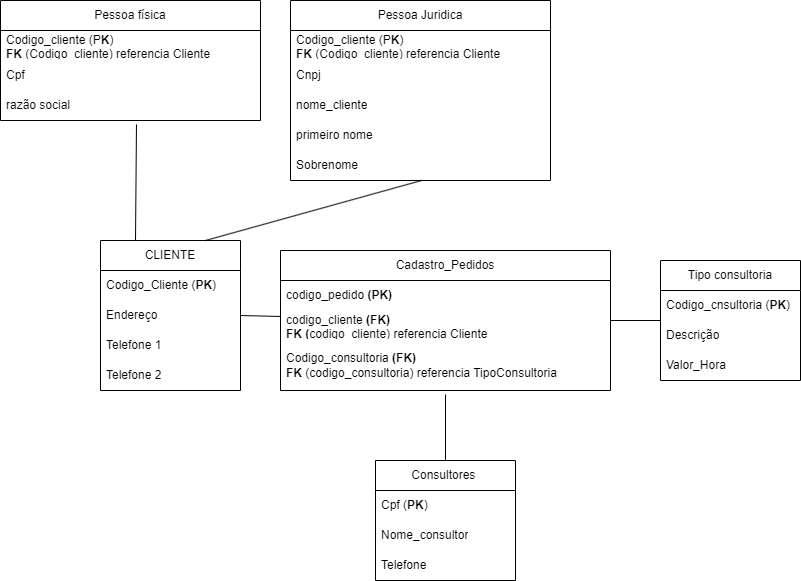

The diagram above was exported from draw.io. Its source (the exported page's mxGraphModel, read from the mxfile embedded in the PNG):
<mxGraphModel dx="986" dy="792" grid="1" gridSize="10" guides="1" tooltips="1" connect="1" arrows="1" fold="1" page="1" pageScale="1" pageWidth="827" pageHeight="1169" math="0" shadow="0">
  <root>
    <mxCell id="0" />
    <mxCell id="1" parent="0" />
    <mxCell id="m1UaJdVGv2qs9_uq76hT-1" value="CLIENTE" style="swimlane;fontStyle=0;childLayout=stackLayout;horizontal=1;startSize=30;horizontalStack=0;resizeParent=1;resizeParentMax=0;resizeLast=0;collapsible=1;marginBottom=0;whiteSpace=wrap;html=1;" parent="1" vertex="1">
      <mxGeometry x="110" y="260" width="140" height="150" as="geometry">
        <mxRectangle x="130" y="440" width="90" height="30" as="alternateBounds" />
      </mxGeometry>
    </mxCell>
    <mxCell id="m1UaJdVGv2qs9_uq76hT-2" value="Codigo_Cliente (&lt;b&gt;PK&lt;/b&gt;)" style="text;strokeColor=none;fillColor=none;align=left;verticalAlign=middle;spacingLeft=4;spacingRight=4;overflow=hidden;points=[[0,0.5],[1,0.5]];portConstraint=eastwest;rotatable=0;whiteSpace=wrap;html=1;" parent="m1UaJdVGv2qs9_uq76hT-1" vertex="1">
      <mxGeometry y="30" width="140" height="30" as="geometry" />
    </mxCell>
    <mxCell id="m1UaJdVGv2qs9_uq76hT-3" value="Endereço" style="text;strokeColor=none;fillColor=none;align=left;verticalAlign=middle;spacingLeft=4;spacingRight=4;overflow=hidden;points=[[0,0.5],[1,0.5]];portConstraint=eastwest;rotatable=0;whiteSpace=wrap;html=1;" parent="m1UaJdVGv2qs9_uq76hT-1" vertex="1">
      <mxGeometry y="60" width="140" height="30" as="geometry" />
    </mxCell>
    <mxCell id="m1UaJdVGv2qs9_uq76hT-4" value="Telefone 1" style="text;strokeColor=none;fillColor=none;align=left;verticalAlign=middle;spacingLeft=4;spacingRight=4;overflow=hidden;points=[[0,0.5],[1,0.5]];portConstraint=eastwest;rotatable=0;whiteSpace=wrap;html=1;" parent="m1UaJdVGv2qs9_uq76hT-1" vertex="1">
      <mxGeometry y="90" width="140" height="30" as="geometry" />
    </mxCell>
    <mxCell id="m1UaJdVGv2qs9_uq76hT-5" value="Telefone 2" style="text;strokeColor=none;fillColor=none;align=left;verticalAlign=middle;spacingLeft=4;spacingRight=4;overflow=hidden;points=[[0,0.5],[1,0.5]];portConstraint=eastwest;rotatable=0;whiteSpace=wrap;html=1;" parent="m1UaJdVGv2qs9_uq76hT-1" vertex="1">
      <mxGeometry y="120" width="140" height="30" as="geometry" />
    </mxCell>
    <mxCell id="m1UaJdVGv2qs9_uq76hT-8" value="Pessoa física" style="swimlane;fontStyle=0;childLayout=stackLayout;horizontal=1;startSize=30;horizontalStack=0;resizeParent=1;resizeParentMax=0;resizeLast=0;collapsible=1;marginBottom=0;whiteSpace=wrap;html=1;" parent="1" vertex="1">
      <mxGeometry x="10" y="20" width="260" height="120" as="geometry">
        <mxRectangle x="10" y="140" width="110" height="30" as="alternateBounds" />
      </mxGeometry>
    </mxCell>
    <mxCell id="m1UaJdVGv2qs9_uq76hT-9" value="Codigo_cliente (P&lt;b&gt;K&lt;/b&gt;)&lt;div&gt;&lt;b&gt;FK&amp;nbsp;&lt;/b&gt;(Codigo_cliente) referencia Cliente&lt;br&gt;&lt;/div&gt;" style="text;strokeColor=none;fillColor=none;align=left;verticalAlign=middle;spacingLeft=4;spacingRight=4;overflow=hidden;points=[[0,0.5],[1,0.5]];portConstraint=eastwest;rotatable=0;whiteSpace=wrap;html=1;" parent="m1UaJdVGv2qs9_uq76hT-8" vertex="1">
      <mxGeometry y="30" width="260" height="30" as="geometry" />
    </mxCell>
    <mxCell id="m1UaJdVGv2qs9_uq76hT-10" value="Cpf" style="text;strokeColor=none;fillColor=none;align=left;verticalAlign=middle;spacingLeft=4;spacingRight=4;overflow=hidden;points=[[0,0.5],[1,0.5]];portConstraint=eastwest;rotatable=0;whiteSpace=wrap;html=1;" parent="m1UaJdVGv2qs9_uq76hT-8" vertex="1">
      <mxGeometry y="60" width="260" height="30" as="geometry" />
    </mxCell>
    <mxCell id="m1UaJdVGv2qs9_uq76hT-11" value="razão social" style="text;strokeColor=none;fillColor=none;align=left;verticalAlign=middle;spacingLeft=4;spacingRight=4;overflow=hidden;points=[[0,0.5],[1,0.5]];portConstraint=eastwest;rotatable=0;whiteSpace=wrap;html=1;" parent="m1UaJdVGv2qs9_uq76hT-8" vertex="1">
      <mxGeometry y="90" width="260" height="30" as="geometry" />
    </mxCell>
    <mxCell id="m1UaJdVGv2qs9_uq76hT-12" value="Pessoa Juridica" style="swimlane;fontStyle=0;childLayout=stackLayout;horizontal=1;startSize=30;horizontalStack=0;resizeParent=1;resizeParentMax=0;resizeLast=0;collapsible=1;marginBottom=0;whiteSpace=wrap;html=1;" parent="1" vertex="1">
      <mxGeometry x="300" y="20" width="260" height="180" as="geometry">
        <mxRectangle x="310" y="140" width="130" height="30" as="alternateBounds" />
      </mxGeometry>
    </mxCell>
    <mxCell id="m1UaJdVGv2qs9_uq76hT-13" value="Codigo_cliente (P&lt;b&gt;K&lt;/b&gt;)&lt;div&gt;&lt;b&gt;FK&amp;nbsp;&lt;/b&gt;(Codigo_cliente) referencia Cliente&lt;br&gt;&lt;/div&gt;" style="text;strokeColor=none;fillColor=none;align=left;verticalAlign=middle;spacingLeft=4;spacingRight=4;overflow=hidden;points=[[0,0.5],[1,0.5]];portConstraint=eastwest;rotatable=0;whiteSpace=wrap;html=1;" parent="m1UaJdVGv2qs9_uq76hT-12" vertex="1">
      <mxGeometry y="30" width="260" height="30" as="geometry" />
    </mxCell>
    <mxCell id="m1UaJdVGv2qs9_uq76hT-24" value="Cnpj" style="text;strokeColor=none;fillColor=none;align=left;verticalAlign=middle;spacingLeft=4;spacingRight=4;overflow=hidden;points=[[0,0.5],[1,0.5]];portConstraint=eastwest;rotatable=0;whiteSpace=wrap;html=1;" parent="m1UaJdVGv2qs9_uq76hT-12" vertex="1">
      <mxGeometry y="60" width="260" height="30" as="geometry" />
    </mxCell>
    <mxCell id="m1UaJdVGv2qs9_uq76hT-14" value="nome_cliente" style="text;strokeColor=none;fillColor=none;align=left;verticalAlign=middle;spacingLeft=4;spacingRight=4;overflow=hidden;points=[[0,0.5],[1,0.5]];portConstraint=eastwest;rotatable=0;whiteSpace=wrap;html=1;" parent="m1UaJdVGv2qs9_uq76hT-12" vertex="1">
      <mxGeometry y="90" width="260" height="30" as="geometry" />
    </mxCell>
    <mxCell id="m1UaJdVGv2qs9_uq76hT-15" value="primeiro nome" style="text;strokeColor=none;fillColor=none;align=left;verticalAlign=middle;spacingLeft=4;spacingRight=4;overflow=hidden;points=[[0,0.5],[1,0.5]];portConstraint=eastwest;rotatable=0;whiteSpace=wrap;html=1;" parent="m1UaJdVGv2qs9_uq76hT-12" vertex="1">
      <mxGeometry y="120" width="260" height="30" as="geometry" />
    </mxCell>
    <mxCell id="m1UaJdVGv2qs9_uq76hT-25" value="Sobrenome" style="text;strokeColor=none;fillColor=none;align=left;verticalAlign=middle;spacingLeft=4;spacingRight=4;overflow=hidden;points=[[0,0.5],[1,0.5]];portConstraint=eastwest;rotatable=0;whiteSpace=wrap;html=1;" parent="m1UaJdVGv2qs9_uq76hT-12" vertex="1">
      <mxGeometry y="150" width="260" height="30" as="geometry" />
    </mxCell>
    <mxCell id="m1UaJdVGv2qs9_uq76hT-27" value="" style="endArrow=none;html=1;rounded=0;exitX=0.523;exitY=1.133;exitDx=0;exitDy=0;exitPerimeter=0;entryX=0.25;entryY=0;entryDx=0;entryDy=0;" parent="1" source="m1UaJdVGv2qs9_uq76hT-11" target="m1UaJdVGv2qs9_uq76hT-1" edge="1">
      <mxGeometry width="50" height="50" relative="1" as="geometry">
        <mxPoint x="170" y="530" as="sourcePoint" />
        <mxPoint x="200" y="450" as="targetPoint" />
      </mxGeometry>
    </mxCell>
    <mxCell id="m1UaJdVGv2qs9_uq76hT-28" value="" style="endArrow=none;html=1;rounded=0;entryX=0.75;entryY=0;entryDx=0;entryDy=0;exitX=0.504;exitY=1;exitDx=0;exitDy=0;exitPerimeter=0;" parent="1" source="m1UaJdVGv2qs9_uq76hT-25" target="m1UaJdVGv2qs9_uq76hT-1" edge="1">
      <mxGeometry width="50" height="50" relative="1" as="geometry">
        <mxPoint x="170" y="530" as="sourcePoint" />
        <mxPoint x="220" y="480" as="targetPoint" />
      </mxGeometry>
    </mxCell>
    <mxCell id="m1UaJdVGv2qs9_uq76hT-29" value="" style="endArrow=none;html=1;rounded=0;exitX=1;exitY=0.5;exitDx=0;exitDy=0;" parent="1" source="m1UaJdVGv2qs9_uq76hT-1" target="m1UaJdVGv2qs9_uq76hT-30" edge="1">
      <mxGeometry width="50" height="50" relative="1" as="geometry">
        <mxPoint x="330" y="530" as="sourcePoint" />
        <mxPoint x="430" y="490" as="targetPoint" />
      </mxGeometry>
    </mxCell>
    <mxCell id="m1UaJdVGv2qs9_uq76hT-30" value="Cadastro_Pedidos" style="swimlane;fontStyle=0;childLayout=stackLayout;horizontal=1;startSize=30;horizontalStack=0;resizeParent=1;resizeParentMax=0;resizeLast=0;collapsible=1;marginBottom=0;whiteSpace=wrap;html=1;" parent="1" vertex="1">
      <mxGeometry x="290" y="270" width="330" height="140" as="geometry">
        <mxRectangle x="290" y="435" width="140" height="30" as="alternateBounds" />
      </mxGeometry>
    </mxCell>
    <mxCell id="m1UaJdVGv2qs9_uq76hT-31" value="codigo_pedido &lt;b&gt;(PK)&lt;/b&gt;" style="text;strokeColor=none;fillColor=none;align=left;verticalAlign=middle;spacingLeft=4;spacingRight=4;overflow=hidden;points=[[0,0.5],[1,0.5]];portConstraint=eastwest;rotatable=0;whiteSpace=wrap;html=1;" parent="m1UaJdVGv2qs9_uq76hT-30" vertex="1">
      <mxGeometry y="30" width="330" height="30" as="geometry" />
    </mxCell>
    <mxCell id="m1UaJdVGv2qs9_uq76hT-32" value="codigo_cliente &lt;b&gt;(FK)&lt;/b&gt;&lt;div&gt;&lt;b&gt;FK (&lt;/b&gt;codigo_cliente) referencia Cliente&amp;nbsp;&lt;b&gt;&lt;br&gt;&lt;/b&gt;&lt;/div&gt;" style="text;strokeColor=none;fillColor=none;align=left;verticalAlign=middle;spacingLeft=4;spacingRight=4;overflow=hidden;points=[[0,0.5],[1,0.5]];portConstraint=eastwest;rotatable=0;whiteSpace=wrap;html=1;" parent="m1UaJdVGv2qs9_uq76hT-30" vertex="1">
      <mxGeometry y="60" width="330" height="30" as="geometry" />
    </mxCell>
    <mxCell id="m1UaJdVGv2qs9_uq76hT-36" value="&lt;div&gt;Codigo_consultoria&lt;b&gt;&amp;nbsp;(FK)&lt;/b&gt;&lt;b&gt;&lt;br&gt;&lt;/b&gt;&lt;/div&gt;&lt;b&gt;FK &lt;/b&gt;(codigo_consultoria) referencia TipoConsultoria" style="text;strokeColor=none;fillColor=none;align=left;verticalAlign=middle;spacingLeft=4;spacingRight=4;overflow=hidden;points=[[0,0.5],[1,0.5]];portConstraint=eastwest;rotatable=0;whiteSpace=wrap;html=1;" parent="m1UaJdVGv2qs9_uq76hT-30" vertex="1">
      <mxGeometry y="90" width="330" height="50" as="geometry" />
    </mxCell>
    <mxCell id="m1UaJdVGv2qs9_uq76hT-37" value="Tipo consultoria" style="swimlane;fontStyle=0;childLayout=stackLayout;horizontal=1;startSize=30;horizontalStack=0;resizeParent=1;resizeParentMax=0;resizeLast=0;collapsible=1;marginBottom=0;whiteSpace=wrap;html=1;" parent="1" vertex="1">
      <mxGeometry x="670" y="280" width="140" height="120" as="geometry">
        <mxRectangle x="660" y="435" width="120" height="30" as="alternateBounds" />
      </mxGeometry>
    </mxCell>
    <mxCell id="m1UaJdVGv2qs9_uq76hT-38" value="Codigo_cnsultoria (&lt;b&gt;PK&lt;/b&gt;)" style="text;strokeColor=none;fillColor=none;align=left;verticalAlign=middle;spacingLeft=4;spacingRight=4;overflow=hidden;points=[[0,0.5],[1,0.5]];portConstraint=eastwest;rotatable=0;whiteSpace=wrap;html=1;" parent="m1UaJdVGv2qs9_uq76hT-37" vertex="1">
      <mxGeometry y="30" width="140" height="30" as="geometry" />
    </mxCell>
    <mxCell id="m1UaJdVGv2qs9_uq76hT-40" value="Descrição" style="text;strokeColor=none;fillColor=none;align=left;verticalAlign=middle;spacingLeft=4;spacingRight=4;overflow=hidden;points=[[0,0.5],[1,0.5]];portConstraint=eastwest;rotatable=0;whiteSpace=wrap;html=1;" parent="m1UaJdVGv2qs9_uq76hT-37" vertex="1">
      <mxGeometry y="60" width="140" height="30" as="geometry" />
    </mxCell>
    <mxCell id="m1UaJdVGv2qs9_uq76hT-42" value="Valor_Hora" style="text;strokeColor=none;fillColor=none;align=left;verticalAlign=middle;spacingLeft=4;spacingRight=4;overflow=hidden;points=[[0,0.5],[1,0.5]];portConstraint=eastwest;rotatable=0;whiteSpace=wrap;html=1;" parent="m1UaJdVGv2qs9_uq76hT-37" vertex="1">
      <mxGeometry y="90" width="140" height="30" as="geometry" />
    </mxCell>
    <mxCell id="m1UaJdVGv2qs9_uq76hT-41" value="" style="endArrow=none;html=1;rounded=0;exitX=1;exitY=0.5;exitDx=0;exitDy=0;entryX=0;entryY=0.5;entryDx=0;entryDy=0;" parent="1" source="m1UaJdVGv2qs9_uq76hT-30" target="m1UaJdVGv2qs9_uq76hT-37" edge="1">
      <mxGeometry width="50" height="50" relative="1" as="geometry">
        <mxPoint x="330" y="430" as="sourcePoint" />
        <mxPoint x="530" y="460" as="targetPoint" />
      </mxGeometry>
    </mxCell>
    <mxCell id="m1UaJdVGv2qs9_uq76hT-43" value="Consultores&amp;nbsp;" style="swimlane;fontStyle=0;childLayout=stackLayout;horizontal=1;startSize=30;horizontalStack=0;resizeParent=1;resizeParentMax=0;resizeLast=0;collapsible=1;marginBottom=0;whiteSpace=wrap;html=1;" parent="1" vertex="1">
      <mxGeometry x="385" y="480" width="140" height="120" as="geometry" />
    </mxCell>
    <mxCell id="m1UaJdVGv2qs9_uq76hT-44" value="Cpf (&lt;b&gt;PK&lt;/b&gt;)" style="text;strokeColor=none;fillColor=none;align=left;verticalAlign=middle;spacingLeft=4;spacingRight=4;overflow=hidden;points=[[0,0.5],[1,0.5]];portConstraint=eastwest;rotatable=0;whiteSpace=wrap;html=1;" parent="m1UaJdVGv2qs9_uq76hT-43" vertex="1">
      <mxGeometry y="30" width="140" height="30" as="geometry" />
    </mxCell>
    <mxCell id="m1UaJdVGv2qs9_uq76hT-45" value="Nome_consultor" style="text;strokeColor=none;fillColor=none;align=left;verticalAlign=middle;spacingLeft=4;spacingRight=4;overflow=hidden;points=[[0,0.5],[1,0.5]];portConstraint=eastwest;rotatable=0;whiteSpace=wrap;html=1;" parent="m1UaJdVGv2qs9_uq76hT-43" vertex="1">
      <mxGeometry y="60" width="140" height="30" as="geometry" />
    </mxCell>
    <mxCell id="m1UaJdVGv2qs9_uq76hT-46" value="Telefone" style="text;strokeColor=none;fillColor=none;align=left;verticalAlign=middle;spacingLeft=4;spacingRight=4;overflow=hidden;points=[[0,0.5],[1,0.5]];portConstraint=eastwest;rotatable=0;whiteSpace=wrap;html=1;" parent="m1UaJdVGv2qs9_uq76hT-43" vertex="1">
      <mxGeometry y="90" width="140" height="30" as="geometry" />
    </mxCell>
    <mxCell id="m1UaJdVGv2qs9_uq76hT-47" value="" style="endArrow=none;html=1;rounded=0;exitX=0.5;exitY=0;exitDx=0;exitDy=0;entryX=0.5;entryY=1.08;entryDx=0;entryDy=0;entryPerimeter=0;" parent="1" source="m1UaJdVGv2qs9_uq76hT-43" target="m1UaJdVGv2qs9_uq76hT-36" edge="1">
      <mxGeometry width="50" height="50" relative="1" as="geometry">
        <mxPoint x="330" y="330" as="sourcePoint" />
        <mxPoint x="380" y="280" as="targetPoint" />
      </mxGeometry>
    </mxCell>
  </root>
</mxGraphModel>